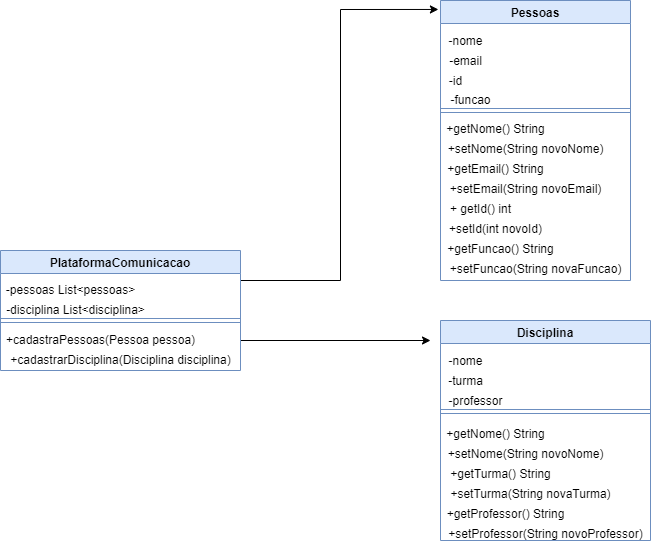

The diagram above was exported from draw.io. Its source (the exported page's mxGraphModel, read from the mxfile embedded in the PNG):
<mxGraphModel dx="1320" dy="1653" grid="1" gridSize="10" guides="1" tooltips="1" connect="1" arrows="1" fold="1" page="1" pageScale="1" pageWidth="827" pageHeight="1169" math="0" shadow="0">
  <root>
    <mxCell id="0" />
    <mxCell id="1" parent="0" />
    <mxCell id="MRDv3W4Zl3mNhc_X0lf2-1" value="Pessoas" style="swimlane;fillColor=#dae8fc;strokeColor=#6c8ebf;" vertex="1" parent="1">
      <mxGeometry x="570" y="-1160" width="190" height="280" as="geometry" />
    </mxCell>
    <mxCell id="MRDv3W4Zl3mNhc_X0lf2-14" value="-email" style="text;html=1;align=center;verticalAlign=middle;resizable=0;points=[];autosize=1;strokeColor=none;fillColor=none;" vertex="1" parent="MRDv3W4Zl3mNhc_X0lf2-1">
      <mxGeometry y="51" width="50" height="20" as="geometry" />
    </mxCell>
    <mxCell id="MRDv3W4Zl3mNhc_X0lf2-13" value="-nome" style="text;html=1;align=center;verticalAlign=middle;resizable=0;points=[];autosize=1;strokeColor=none;fillColor=none;" vertex="1" parent="MRDv3W4Zl3mNhc_X0lf2-1">
      <mxGeometry y="31" width="50" height="20" as="geometry" />
    </mxCell>
    <mxCell id="MRDv3W4Zl3mNhc_X0lf2-15" value="-id" style="text;html=1;align=center;verticalAlign=middle;resizable=0;points=[];autosize=1;strokeColor=none;fillColor=none;" vertex="1" parent="MRDv3W4Zl3mNhc_X0lf2-1">
      <mxGeometry y="71" width="30" height="20" as="geometry" />
    </mxCell>
    <mxCell id="MRDv3W4Zl3mNhc_X0lf2-16" value="-funcao" style="text;html=1;align=center;verticalAlign=middle;resizable=0;points=[];autosize=1;strokeColor=none;fillColor=none;" vertex="1" parent="MRDv3W4Zl3mNhc_X0lf2-1">
      <mxGeometry y="90" width="60" height="20" as="geometry" />
    </mxCell>
    <mxCell id="MRDv3W4Zl3mNhc_X0lf2-18" value="+getNome() String" style="text;html=1;align=center;verticalAlign=middle;resizable=0;points=[];autosize=1;strokeColor=none;fillColor=none;" vertex="1" parent="MRDv3W4Zl3mNhc_X0lf2-1">
      <mxGeometry y="119" width="110" height="20" as="geometry" />
    </mxCell>
    <mxCell id="MRDv3W4Zl3mNhc_X0lf2-19" value="+setNome(String novoNome)" style="text;html=1;align=center;verticalAlign=middle;resizable=0;points=[];autosize=1;strokeColor=none;fillColor=none;" vertex="1" parent="MRDv3W4Zl3mNhc_X0lf2-1">
      <mxGeometry y="139" width="170" height="20" as="geometry" />
    </mxCell>
    <mxCell id="MRDv3W4Zl3mNhc_X0lf2-20" value="+getEmail() String" style="text;html=1;align=center;verticalAlign=middle;resizable=0;points=[];autosize=1;strokeColor=none;fillColor=none;" vertex="1" parent="MRDv3W4Zl3mNhc_X0lf2-1">
      <mxGeometry y="159" width="110" height="20" as="geometry" />
    </mxCell>
    <mxCell id="MRDv3W4Zl3mNhc_X0lf2-21" value="+setEmail(String novoEmail)" style="text;html=1;align=center;verticalAlign=middle;resizable=0;points=[];autosize=1;strokeColor=none;fillColor=none;" vertex="1" parent="MRDv3W4Zl3mNhc_X0lf2-1">
      <mxGeometry y="179" width="170" height="20" as="geometry" />
    </mxCell>
    <mxCell id="MRDv3W4Zl3mNhc_X0lf2-22" value="+ getId() int" style="text;html=1;align=center;verticalAlign=middle;resizable=0;points=[];autosize=1;strokeColor=none;fillColor=none;" vertex="1" parent="MRDv3W4Zl3mNhc_X0lf2-1">
      <mxGeometry y="199" width="80" height="20" as="geometry" />
    </mxCell>
    <mxCell id="MRDv3W4Zl3mNhc_X0lf2-23" value="+setId(int novoId)" style="text;html=1;align=center;verticalAlign=middle;resizable=0;points=[];autosize=1;strokeColor=none;fillColor=none;" vertex="1" parent="MRDv3W4Zl3mNhc_X0lf2-1">
      <mxGeometry y="219" width="110" height="20" as="geometry" />
    </mxCell>
    <mxCell id="MRDv3W4Zl3mNhc_X0lf2-24" value="+getFuncao() String" style="text;html=1;align=center;verticalAlign=middle;resizable=0;points=[];autosize=1;strokeColor=none;fillColor=none;" vertex="1" parent="MRDv3W4Zl3mNhc_X0lf2-1">
      <mxGeometry y="239" width="120" height="20" as="geometry" />
    </mxCell>
    <mxCell id="MRDv3W4Zl3mNhc_X0lf2-25" value="+setFuncao(String novaFuncao)" style="text;html=1;align=center;verticalAlign=middle;resizable=0;points=[];autosize=1;strokeColor=none;fillColor=none;" vertex="1" parent="MRDv3W4Zl3mNhc_X0lf2-1">
      <mxGeometry y="259" width="190" height="20" as="geometry" />
    </mxCell>
    <mxCell id="MRDv3W4Zl3mNhc_X0lf2-26" value="" style="shape=link;html=1;rounded=0;fillColor=#dae8fc;strokeColor=#6c8ebf;" edge="1" parent="MRDv3W4Zl3mNhc_X0lf2-1">
      <mxGeometry width="100" relative="1" as="geometry">
        <mxPoint y="110" as="sourcePoint" />
        <mxPoint x="190" y="110" as="targetPoint" />
      </mxGeometry>
    </mxCell>
    <mxCell id="MRDv3W4Zl3mNhc_X0lf2-28" value="Disciplina" style="swimlane;fillColor=#dae8fc;strokeColor=#6c8ebf;" vertex="1" parent="1">
      <mxGeometry x="570" y="-840" width="210" height="220" as="geometry" />
    </mxCell>
    <mxCell id="MRDv3W4Zl3mNhc_X0lf2-29" value="-turma" style="text;html=1;align=center;verticalAlign=middle;resizable=0;points=[];autosize=1;strokeColor=none;fillColor=none;" vertex="1" parent="MRDv3W4Zl3mNhc_X0lf2-28">
      <mxGeometry y="51" width="50" height="20" as="geometry" />
    </mxCell>
    <mxCell id="MRDv3W4Zl3mNhc_X0lf2-30" value="-nome" style="text;html=1;align=center;verticalAlign=middle;resizable=0;points=[];autosize=1;strokeColor=none;fillColor=none;" vertex="1" parent="MRDv3W4Zl3mNhc_X0lf2-28">
      <mxGeometry y="31" width="50" height="20" as="geometry" />
    </mxCell>
    <mxCell id="MRDv3W4Zl3mNhc_X0lf2-31" value="-professor" style="text;html=1;align=center;verticalAlign=middle;resizable=0;points=[];autosize=1;strokeColor=none;fillColor=none;" vertex="1" parent="MRDv3W4Zl3mNhc_X0lf2-28">
      <mxGeometry y="71" width="70" height="20" as="geometry" />
    </mxCell>
    <mxCell id="MRDv3W4Zl3mNhc_X0lf2-33" value="+getNome() String" style="text;html=1;align=center;verticalAlign=middle;resizable=0;points=[];autosize=1;strokeColor=none;fillColor=none;" vertex="1" parent="MRDv3W4Zl3mNhc_X0lf2-28">
      <mxGeometry y="104" width="110" height="20" as="geometry" />
    </mxCell>
    <mxCell id="MRDv3W4Zl3mNhc_X0lf2-34" value="+setNome(String novoNome)" style="text;html=1;align=center;verticalAlign=middle;resizable=0;points=[];autosize=1;strokeColor=none;fillColor=none;" vertex="1" parent="MRDv3W4Zl3mNhc_X0lf2-28">
      <mxGeometry y="124" width="170" height="20" as="geometry" />
    </mxCell>
    <mxCell id="MRDv3W4Zl3mNhc_X0lf2-35" value="+getTurma() String" style="text;html=1;align=center;verticalAlign=middle;resizable=0;points=[];autosize=1;strokeColor=none;fillColor=none;" vertex="1" parent="MRDv3W4Zl3mNhc_X0lf2-28">
      <mxGeometry y="144" width="120" height="20" as="geometry" />
    </mxCell>
    <mxCell id="MRDv3W4Zl3mNhc_X0lf2-36" value="+setTurma(String novaTurma)" style="text;html=1;align=center;verticalAlign=middle;resizable=0;points=[];autosize=1;strokeColor=none;fillColor=none;" vertex="1" parent="MRDv3W4Zl3mNhc_X0lf2-28">
      <mxGeometry y="164" width="180" height="20" as="geometry" />
    </mxCell>
    <mxCell id="MRDv3W4Zl3mNhc_X0lf2-37" value="+getProfessor() String" style="text;html=1;align=center;verticalAlign=middle;resizable=0;points=[];autosize=1;strokeColor=none;fillColor=none;" vertex="1" parent="MRDv3W4Zl3mNhc_X0lf2-28">
      <mxGeometry y="184" width="130" height="20" as="geometry" />
    </mxCell>
    <mxCell id="MRDv3W4Zl3mNhc_X0lf2-38" value="+setProfessor(String novoProfessor)" style="text;html=1;align=center;verticalAlign=middle;resizable=0;points=[];autosize=1;strokeColor=none;fillColor=none;" vertex="1" parent="MRDv3W4Zl3mNhc_X0lf2-28">
      <mxGeometry y="204" width="210" height="20" as="geometry" />
    </mxCell>
    <mxCell id="MRDv3W4Zl3mNhc_X0lf2-41" value="" style="shape=link;html=1;rounded=0;fillColor=#dae8fc;strokeColor=#6c8ebf;" edge="1" parent="MRDv3W4Zl3mNhc_X0lf2-28">
      <mxGeometry width="100" relative="1" as="geometry">
        <mxPoint y="91" as="sourcePoint" />
        <mxPoint x="210" y="91" as="targetPoint" />
      </mxGeometry>
    </mxCell>
    <mxCell id="MRDv3W4Zl3mNhc_X0lf2-56" style="edgeStyle=orthogonalEdgeStyle;rounded=0;orthogonalLoop=1;jettySize=auto;html=1;exitX=1;exitY=0.25;exitDx=0;exitDy=0;entryX=-0.011;entryY=0.032;entryDx=0;entryDy=0;entryPerimeter=0;" edge="1" parent="1" source="MRDv3W4Zl3mNhc_X0lf2-42" target="MRDv3W4Zl3mNhc_X0lf2-1">
      <mxGeometry relative="1" as="geometry" />
    </mxCell>
    <mxCell id="MRDv3W4Zl3mNhc_X0lf2-57" style="edgeStyle=orthogonalEdgeStyle;rounded=0;orthogonalLoop=1;jettySize=auto;html=1;exitX=1;exitY=0.75;exitDx=0;exitDy=0;" edge="1" parent="1" source="MRDv3W4Zl3mNhc_X0lf2-42">
      <mxGeometry relative="1" as="geometry">
        <mxPoint x="560" y="-820" as="targetPoint" />
      </mxGeometry>
    </mxCell>
    <mxCell id="MRDv3W4Zl3mNhc_X0lf2-42" value="PlataformaComunicacao" style="swimlane;fillColor=#dae8fc;strokeColor=#6c8ebf;" vertex="1" parent="1">
      <mxGeometry x="130" y="-910" width="240" height="120" as="geometry" />
    </mxCell>
    <mxCell id="MRDv3W4Zl3mNhc_X0lf2-43" value="-disciplina List&amp;lt;disciplina&amp;gt;" style="text;html=1;align=center;verticalAlign=middle;resizable=0;points=[];autosize=1;strokeColor=none;fillColor=none;" vertex="1" parent="MRDv3W4Zl3mNhc_X0lf2-42">
      <mxGeometry y="50" width="150" height="20" as="geometry" />
    </mxCell>
    <mxCell id="MRDv3W4Zl3mNhc_X0lf2-44" value="-pessoas List&amp;lt;pessoas&amp;gt;" style="text;html=1;align=center;verticalAlign=middle;resizable=0;points=[];autosize=1;strokeColor=none;fillColor=none;" vertex="1" parent="MRDv3W4Zl3mNhc_X0lf2-42">
      <mxGeometry y="30" width="140" height="20" as="geometry" />
    </mxCell>
    <mxCell id="MRDv3W4Zl3mNhc_X0lf2-47" value="+cadastraPessoas(Pessoa pessoa)" style="text;html=1;align=center;verticalAlign=middle;resizable=0;points=[];autosize=1;strokeColor=none;fillColor=none;" vertex="1" parent="MRDv3W4Zl3mNhc_X0lf2-42">
      <mxGeometry y="80" width="200" height="20" as="geometry" />
    </mxCell>
    <mxCell id="MRDv3W4Zl3mNhc_X0lf2-48" value="+cadastrarDisciplina(Disciplina disciplina)" style="text;html=1;align=center;verticalAlign=middle;resizable=0;points=[];autosize=1;strokeColor=none;fillColor=none;" vertex="1" parent="MRDv3W4Zl3mNhc_X0lf2-42">
      <mxGeometry y="100" width="240" height="20" as="geometry" />
    </mxCell>
    <mxCell id="MRDv3W4Zl3mNhc_X0lf2-55" value="" style="shape=link;html=1;rounded=0;fillColor=#dae8fc;strokeColor=#6c8ebf;" edge="1" parent="MRDv3W4Zl3mNhc_X0lf2-42">
      <mxGeometry width="100" relative="1" as="geometry">
        <mxPoint y="70" as="sourcePoint" />
        <mxPoint x="240" y="70" as="targetPoint" />
      </mxGeometry>
    </mxCell>
  </root>
</mxGraphModel>